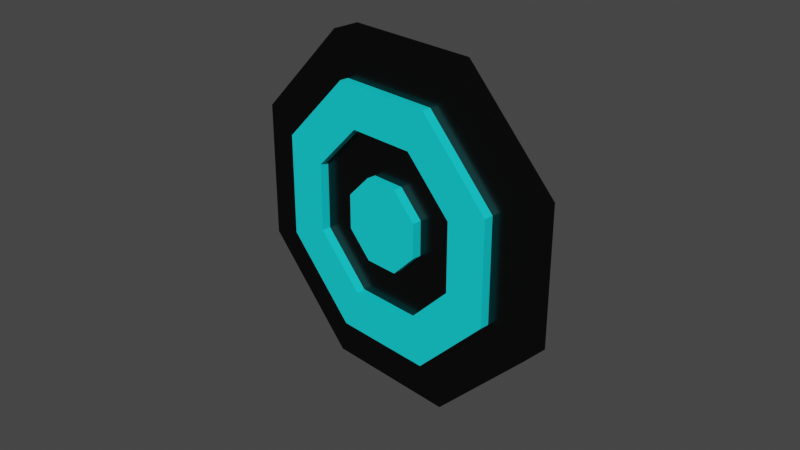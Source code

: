 # Source: Light-Blue_Target.blend  (saved by Blender 2.93.21; exported with 4.5.12 LTS)
import bpy
from mathutils import Matrix  # noqa: F401  (used for matrix-valued properties, if any)

bpy.ops.wm.read_factory_settings(use_empty=True)
scene = bpy.context.scene
scene.name = 'Scene'

# ---- collections
col_collection = bpy.data.collections.new('Collection'); scene.collection.children.link(col_collection)
col_collection_2 = bpy.data.collections.new('Collection 2'); scene.collection.children.link(col_collection_2)
col_target_octagon = bpy.data.collections.new('Target Octagon'); scene.collection.children.link(col_target_octagon)

# ---- materials (node trees are filled in below, after node groups)
mat_light_blue = bpy.data.materials.new('Light Blue')
mat_light_blue.use_transparent_shadow = False
mat_metall = bpy.data.materials.new('Metall')
mat_metall.use_transparent_shadow = False

# ---- material node trees
mat_light_blue.use_nodes = True; mat_light_blue.node_tree.nodes.clear()
_N = mat_light_blue.node_tree.nodes; _L = mat_light_blue.node_tree.links
n0 = _N.new('ShaderNodeBsdfPrincipled'); n0.name = 'Principled BSDF'; n0.location = (10, 300)
n0.distribution = 'GGX'
n0.subsurface_method = 'RANDOM_WALK_SKIN'
n0.inputs[0].default_value = (0.003758, 0.7547, 0.8, 1.0)
n0.inputs[3].default_value = 1.45
n0.inputs[27].default_value = (0.0, 0.0, 0.0, 1.0)
n0.inputs[28].default_value = 1.0
n1 = _N.new('ShaderNodeOutputMaterial'); n1.name = 'Material Output'; n1.location = (300, 300)
_L.new(n0.outputs[0], n1.inputs[0])
n1.is_active_output = True
mat_metall.use_nodes = True; mat_metall.node_tree.nodes.clear()
_N = mat_metall.node_tree.nodes; _L = mat_metall.node_tree.links
n0 = _N.new('ShaderNodeOutputMaterial'); n0.name = 'Material Output'; n0.location = (300, 300)
n1 = _N.new('ShaderNodeBsdfAnisotropic'); n1.name = 'Glossy BSDF'; n1.location = (10, 300)
n1.distribution = 'GGX'
n1.inputs[0].default_value = (0.04955, 0.04955, 0.04955, 1.0)
n1.inputs[1].default_value = 0.266
_L.new(n1.outputs[0], n0.inputs[0])
n0.is_active_output = True

# ---- world
world_world = bpy.data.worlds.new('World'); scene.world = world_world
world_world.use_nodes = True; world_world.node_tree.nodes.clear()
_N = world_world.node_tree.nodes; _L = world_world.node_tree.links
n0 = _N.new('ShaderNodeOutputWorld'); n0.name = 'World Output'; n0.location = (300, 300)
n1 = _N.new('ShaderNodeBackground'); n1.name = 'Background'; n1.location = (10, 300)
n1.inputs[0].default_value = (0.05088, 0.05088, 0.05088, 1.0)
_L.new(n1.outputs[0], n0.inputs[0])
n0.is_active_output = True
world_world.color = (0.05088, 0.05088, 0.05088)
world_world.use_sun_shadow = False
world_world.sun_shadow_jitter_overblur = 0.0

# ---- cameras
cam_camera = bpy.data.cameras.new('Camera')
cam_camera.clip_end = 100.0
cam_camera.ortho_scale = 7.314

# ---- meshes
me_octabig = bpy.data.meshes.new('Octabig')
me_octabig.from_pydata([(-2.98e-08, 1.0, -1.0), (-2.98e-08, 1.0, 1.0), (0.7071, 0.7071, -1.0), (0.7071, 0.7071, 1.0), (1.0, -1.391e-08, -1.0), (1.0, -1.391e-08, 1.0), (0.7071, -0.7071, -1.0), (0.7071, -0.7071, 1.0), (-5.762e-08, -1.0, -1.0), (-5.762e-08, -1.0, 1.0), (-0.7071, -0.7071, -1.0), (-0.7071, -0.7071, 1.0), (-1.0, -1.788e-08, -1.0), (-1.0, -1.788e-08, 1.0), (-0.7071, 0.7071, -1.0), (-0.7071, 0.7071, 1.0), (-0.6667, -6.951e-09, 1.0), (-0.4714, 0.4714, 1.0), (0.6667, -1.424e-08, 1.0), (0.4714, 0.4714, 1.0), (-1.49e-08, 0.6667, 1.0), (-0.4714, -0.4714, 1.0), (0.4714, -0.4714, 1.0), (-4.338e-08, -0.6667, 1.0), (-0.4714, 0.4714, -1.0), (-1.49e-08, 0.6667, -1.0), (0.6667, -1.424e-08, -1.0), (0.4714, -0.4714, -1.0), (0.4714, 0.4714, -1.0), (-0.6667, -6.951e-09, -1.0), (-4.338e-08, -0.6667, -1.0), (-0.4714, -0.4714, -1.0)], [], [(0, 1, 3, 2), (2, 3, 5, 4), (4, 5, 7, 6), (6, 7, 9, 8), (8, 9, 11, 10), (10, 11, 13, 12), (16, 13, 11, 9, 7, 5, 18, 22, 23, 21), (18, 5, 3, 1, 15, 13, 16, 17, 20, 19), (12, 13, 15, 14), (14, 15, 1, 0), (28, 2, 4, 6, 27, 26), (6, 8, 10, 12, 14, 0, 2, 28, 25, 24, 29, 31, 30, 27), (28, 19, 20, 25), (18, 19, 28, 26), (22, 18, 26, 27), (23, 22, 27, 30), (21, 23, 30, 31), (29, 16, 21, 31), (24, 17, 16, 29), (25, 20, 17, 24)])
_uv = me_octabig.uv_layers.new(name='UVMap')
_uv.uv.foreach_set('vector', [1.0, 0.5, 1.0, 1.0, 0.875, 1.0, 0.875, 0.5, 0.875, 0.5, 0.875, 1.0, 0.75, 1.0, 0.75, 0.5, 0.75, 0.5, 0.75, 1.0, 0.625, 1.0, 0.625, 0.5, 0.625, 0.5, 0.625, 1.0, 0.5, 1.0, 0.5, 0.5, 0.5, 0.5, 0.5, 1.0, 0.375, 1.0, 0.375, 0.5, 0.375, 0.5, 0.375, 1.0, 0.25, 1.0, 0.25, 0.5, 0.09, 0.25, 0.01, 0.25, 0.08029, 0.08029, 0.25, 0.01, 0.4197, 0.08029, 0.49, 0.25, 0.41, 0.25, 0.3631, 0.1369, 0.25, 0.09, 0.1369, 0.1369, 0.41, 0.25, 0.49, 0.25, 0.4197, 0.4197, 0.25, 0.49, 0.08029, 0.4197, 0.01, 0.25, 0.09, 0.25, 0.1369, 0.3631, 0.25, 0.41, 0.3631, 0.3631, 0.25, 0.5, 0.25, 1.0, 0.125, 1.0, 0.125, 0.5, 0.125, 0.5, 0.125, 1.0, 0.0, 1.0, 0.0, 0.5, 0.8631, 0.3631, 0.9197, 0.4197, 0.99, 0.25, 0.9197, 0.08029, 0.8631, 0.1369, 0.91, 0.25, 0.9197, 0.08029, 0.75, 0.01, 0.5803, 0.08029, 0.51, 0.25, 0.5803, 0.4197, 0.75, 0.49, 0.9197, 0.4197, 0.8631, 0.3631, 0.75, 0.41, 0.6369, 0.3631, 0.59, 0.25, 0.6369, 0.1369, 0.75, 0.09, 0.8631, 0.1369, 0.875, 0.625, 0.875, 0.875, 1.0, 0.875, 1.0, 0.625, 0.75, 0.875, 0.875, 0.875, 0.875, 0.625, 0.75, 0.625, 0.625, 0.875, 0.75, 0.875, 0.75, 0.625, 0.625, 0.625, 0.5, 0.875, 0.625, 0.875, 0.625, 0.625, 0.5, 0.625, 0.375, 0.875, 0.5, 0.875, 0.5, 0.625, 0.375, 0.625, 0.25, 0.625, 0.25, 0.875, 0.375, 0.875, 0.375, 0.625, 0.125, 0.625, 0.125, 0.875, 0.25, 0.875, 0.25, 0.625, 0.0, 0.625, 0.0, 0.875, 0.125, 0.875, 0.125, 0.625])
me_octabig.materials.append(mat_light_blue)
me_octabig.use_remesh_fix_poles = True
me_octabig.use_remesh_preserve_attributes = False
me_octabig.update()
me_octabase = bpy.data.meshes.new('Octabase')
me_octabase.from_pydata([(0.0, 1.0, -1.0), (0.0, 1.0, 1.0), (0.7071, 0.7071, -1.0), (0.7071, 0.7071, 1.0), (1.0, -4.371e-08, -1.0), (1.0, -4.371e-08, 1.0), (0.7071, -0.7071, -1.0), (0.7071, -0.7071, 1.0), (-8.742e-08, -1.0, -1.0), (-8.742e-08, -1.0, 1.0), (-0.7071, -0.7071, -1.0), (-0.7071, -0.7071, 1.0), (-1.0, 1.192e-08, -1.0), (-1.0, 1.192e-08, 1.0), (-0.7071, 0.7071, -1.0), (-0.7071, 0.7071, 1.0)], [], [(0, 1, 3, 2), (2, 3, 5, 4), (4, 5, 7, 6), (6, 7, 9, 8), (8, 9, 11, 10), (10, 11, 13, 12), (3, 1, 15, 13, 11, 9, 7, 5), (12, 13, 15, 14), (14, 15, 1, 0), (0, 2, 4, 6, 8, 10, 12, 14)])
_uv = me_octabase.uv_layers.new(name='UVMap')
_uv.uv.foreach_set('vector', [1.0, 0.5, 1.0, 1.0, 0.875, 1.0, 0.875, 0.5, 0.875, 0.5, 0.875, 1.0, 0.75, 1.0, 0.75, 0.5, 0.75, 0.5, 0.75, 1.0, 0.625, 1.0, 0.625, 0.5, 0.625, 0.5, 0.625, 1.0, 0.5, 1.0, 0.5, 0.5, 0.5, 0.5, 0.5, 1.0, 0.375, 1.0, 0.375, 0.5, 0.375, 0.5, 0.375, 1.0, 0.25, 1.0, 0.25, 0.5, 0.4197, 0.4197, 0.25, 0.49, 0.08029, 0.4197, 0.01, 0.25, 0.08029, 0.08029, 0.25, 0.01, 0.4197, 0.08029, 0.49, 0.25, 0.25, 0.5, 0.25, 1.0, 0.125, 1.0, 0.125, 0.5, 0.125, 0.5, 0.125, 1.0, 0.0, 1.0, 0.0, 0.5, 0.75, 0.49, 0.9197, 0.4197, 0.99, 0.25, 0.9197, 0.08029, 0.75, 0.01, 0.5803, 0.08029, 0.51, 0.25, 0.5803, 0.4197])
me_octabase.materials.append(mat_metall)
me_octabase.use_remesh_fix_poles = True
me_octabase.use_remesh_preserve_attributes = False
me_octabase.update()
me_octabullseye = bpy.data.meshes.new('Octabullseye')
me_octabullseye.from_pydata([(0.0, 1.0, -1.0), (0.0, 1.0, 1.0), (0.7071, 0.7071, -1.0), (0.7071, 0.7071, 1.0), (1.0, -4.371e-08, -1.0), (1.0, -4.371e-08, 1.0), (0.7071, -0.7071, -1.0), (0.7071, -0.7071, 1.0), (-8.742e-08, -1.0, -1.0), (-8.742e-08, -1.0, 1.0), (-0.7071, -0.7071, -1.0), (-0.7071, -0.7071, 1.0), (-1.0, 1.192e-08, -1.0), (-1.0, 1.192e-08, 1.0), (-0.7071, 0.7071, -1.0), (-0.7071, 0.7071, 1.0)], [], [(0, 1, 3, 2), (2, 3, 5, 4), (4, 5, 7, 6), (6, 7, 9, 8), (8, 9, 11, 10), (10, 11, 13, 12), (3, 1, 15, 13, 11, 9, 7, 5), (12, 13, 15, 14), (14, 15, 1, 0), (0, 2, 4, 6, 8, 10, 12, 14)])
_uv = me_octabullseye.uv_layers.new(name='UVMap')
_uv.uv.foreach_set('vector', [1.0, 0.5, 1.0, 1.0, 0.875, 1.0, 0.875, 0.5, 0.875, 0.5, 0.875, 1.0, 0.75, 1.0, 0.75, 0.5, 0.75, 0.5, 0.75, 1.0, 0.625, 1.0, 0.625, 0.5, 0.625, 0.5, 0.625, 1.0, 0.5, 1.0, 0.5, 0.5, 0.5, 0.5, 0.5, 1.0, 0.375, 1.0, 0.375, 0.5, 0.375, 0.5, 0.375, 1.0, 0.25, 1.0, 0.25, 0.5, 0.4197, 0.4197, 0.25, 0.49, 0.08029, 0.4197, 0.01, 0.25, 0.08029, 0.08029, 0.25, 0.01, 0.4197, 0.08029, 0.49, 0.25, 0.25, 0.5, 0.25, 1.0, 0.125, 1.0, 0.125, 0.5, 0.125, 0.5, 0.125, 1.0, 0.0, 1.0, 0.0, 0.5, 0.75, 0.49, 0.9197, 0.4197, 0.99, 0.25, 0.9197, 0.08029, 0.75, 0.01, 0.5803, 0.08029, 0.51, 0.25, 0.5803, 0.4197])
me_octabullseye.materials.append(mat_light_blue)
me_octabullseye.use_remesh_fix_poles = True
me_octabullseye.use_remesh_preserve_attributes = False
me_octabullseye.update()

# ---- objects
ob_camera = bpy.data.objects.new('Camera', cam_camera)
ob_octagon_big = bpy.data.objects.new('Octagon Big', me_octabig)
ob_octagon_base = bpy.data.objects.new('Octagon Base', me_octabase)
ob_octagon_bullseye = bpy.data.objects.new('Octagon Bullseye', me_octabullseye)

# ---- transforms, parenting, visibility, modifiers, constraints
ob_camera.location = (7.359, -6.926, 4.958)
ob_camera.rotation_euler = (1.109, 0.0, 0.8149)
ob_camera.lock_rotations_4d = False
ob_camera.empty_display_type = 'ARROWS'
ob_camera.color = (0.0, 0.0, 0.0, 0.0)
ob_camera.display_type = 'WIRE'
ob_camera.lineart.crease_threshold = 0.0
ob_octagon_big.location = (0.0, 0.0, 0.0)
ob_octagon_big.rotation_euler = (-1.571, -1.178, -4.371e-08)
ob_octagon_big.scale = (1.5, 1.5, 0.25)
ob_octagon_base.location = (0.0, 0.0, 0.0)
ob_octagon_base.rotation_euler = (-1.571, -1.178, -4.371e-08)
ob_octagon_base.scale = (2.0, 2.0, 0.15)
ob_octagon_bullseye.location = (0.0, 0.0, 0.0)
ob_octagon_bullseye.rotation_euler = (-1.571, -1.178, -4.371e-08)
ob_octagon_bullseye.scale = (0.5, 0.5, 0.25)

# ---- collection membership
col_collection.objects.link(ob_camera)
col_target_octagon.objects.link(ob_octagon_big)
col_target_octagon.objects.link(ob_octagon_base)
col_target_octagon.objects.link(ob_octagon_bullseye)

# ---- scene / render settings (as saved in the file)
scene.camera = ob_camera
scene.frame_start = 1; scene.frame_end = 250; scene.frame_set(1)
scene.render.engine = 'BLENDER_EEVEE_NEXT'
scene.cycles.use_denoising = False
scene.cycles.samples = 128
scene.cycles.sampling_pattern = 'TABULATED_SOBOL'
scene.cycles.use_adaptive_sampling = False
scene.cycles.use_light_tree = False
scene.view_settings.view_transform = 'Filmic'
bpy.context.view_layer.update()

# ---- added for rendering (the .blend has no usable light): sun
light_auto_sun = bpy.data.lights.new('AutoSun', 'SUN')
light_auto_sun.energy = 3.0
light_auto_sun.angle = 0.0523599
ob_auto_sun = bpy.data.objects.new('AutoSun', light_auto_sun)
scene.collection.objects.link(ob_auto_sun)
ob_auto_sun.rotation_euler = (0.872665, 0.174533, 0.523599)
bpy.context.view_layer.update()
